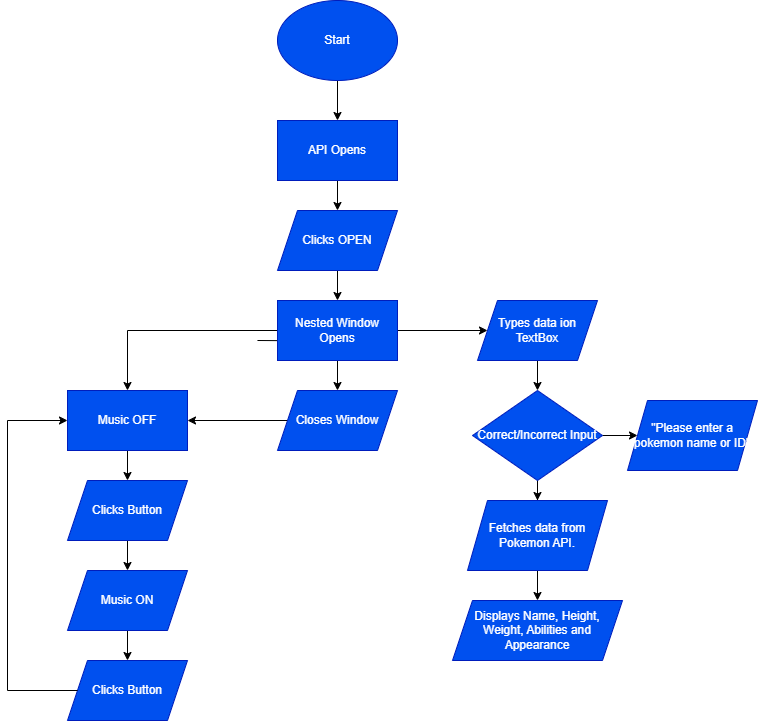

The diagram above was exported from draw.io. Its source (the exported page's mxGraphModel, read from the mxfile embedded in the PNG):
<mxGraphModel dx="1313" dy="703" grid="1" gridSize="10" guides="1" tooltips="1" connect="1" arrows="1" fold="1" page="1" pageScale="1" pageWidth="850" pageHeight="1100" math="0" shadow="0">
  <root>
    <mxCell id="0" />
    <mxCell id="1" parent="0" />
    <mxCell id="OJkioj3Pc0rIBloeoNMj-3" value="" style="edgeStyle=orthogonalEdgeStyle;rounded=0;orthogonalLoop=1;jettySize=auto;html=1;" edge="1" parent="1" source="OJkioj3Pc0rIBloeoNMj-1" target="OJkioj3Pc0rIBloeoNMj-2">
      <mxGeometry relative="1" as="geometry" />
    </mxCell>
    <mxCell id="OJkioj3Pc0rIBloeoNMj-1" value="Start" style="ellipse;whiteSpace=wrap;html=1;fillColor=#0050ef;strokeColor=#001DBC;fontColor=#ffffff;" vertex="1" parent="1">
      <mxGeometry x="340" y="40" width="120" height="80" as="geometry" />
    </mxCell>
    <mxCell id="OJkioj3Pc0rIBloeoNMj-5" value="" style="edgeStyle=orthogonalEdgeStyle;rounded=0;orthogonalLoop=1;jettySize=auto;html=1;" edge="1" parent="1" source="OJkioj3Pc0rIBloeoNMj-2" target="OJkioj3Pc0rIBloeoNMj-4">
      <mxGeometry relative="1" as="geometry" />
    </mxCell>
    <mxCell id="OJkioj3Pc0rIBloeoNMj-2" value="API Opens" style="rounded=0;whiteSpace=wrap;html=1;fillColor=#0050ef;fontColor=#ffffff;strokeColor=#001DBC;" vertex="1" parent="1">
      <mxGeometry x="340" y="160" width="120" height="60" as="geometry" />
    </mxCell>
    <mxCell id="OJkioj3Pc0rIBloeoNMj-7" value="" style="edgeStyle=orthogonalEdgeStyle;rounded=0;orthogonalLoop=1;jettySize=auto;html=1;" edge="1" parent="1" source="OJkioj3Pc0rIBloeoNMj-4" target="OJkioj3Pc0rIBloeoNMj-6">
      <mxGeometry relative="1" as="geometry" />
    </mxCell>
    <mxCell id="OJkioj3Pc0rIBloeoNMj-4" value="Clicks OPEN" style="shape=parallelogram;perimeter=parallelogramPerimeter;whiteSpace=wrap;html=1;fixedSize=1;fillColor=#0050ef;strokeColor=#001DBC;fontColor=#ffffff;rounded=0;" vertex="1" parent="1">
      <mxGeometry x="340" y="250" width="120" height="60" as="geometry" />
    </mxCell>
    <mxCell id="OJkioj3Pc0rIBloeoNMj-11" value="" style="edgeStyle=orthogonalEdgeStyle;rounded=0;orthogonalLoop=1;jettySize=auto;html=1;" edge="1" parent="1" source="OJkioj3Pc0rIBloeoNMj-6" target="OJkioj3Pc0rIBloeoNMj-10">
      <mxGeometry relative="1" as="geometry" />
    </mxCell>
    <mxCell id="OJkioj3Pc0rIBloeoNMj-29" value="" style="edgeStyle=orthogonalEdgeStyle;rounded=0;orthogonalLoop=1;jettySize=auto;html=1;" edge="1" parent="1" source="OJkioj3Pc0rIBloeoNMj-6" target="OJkioj3Pc0rIBloeoNMj-28">
      <mxGeometry relative="1" as="geometry" />
    </mxCell>
    <mxCell id="OJkioj3Pc0rIBloeoNMj-43" value="" style="edgeStyle=orthogonalEdgeStyle;rounded=0;orthogonalLoop=1;jettySize=auto;html=1;" edge="1" parent="1" target="OJkioj3Pc0rIBloeoNMj-42">
      <mxGeometry relative="1" as="geometry">
        <mxPoint x="319.9565217391307" y="380" as="sourcePoint" />
      </mxGeometry>
    </mxCell>
    <mxCell id="OJkioj3Pc0rIBloeoNMj-6" value="Nested Window Opens" style="whiteSpace=wrap;html=1;fillColor=#0050ef;strokeColor=#001DBC;fontColor=#ffffff;rounded=0;" vertex="1" parent="1">
      <mxGeometry x="340" y="340" width="120" height="60" as="geometry" />
    </mxCell>
    <mxCell id="OJkioj3Pc0rIBloeoNMj-13" value="" style="edgeStyle=orthogonalEdgeStyle;rounded=0;orthogonalLoop=1;jettySize=auto;html=1;" edge="1" parent="1" source="OJkioj3Pc0rIBloeoNMj-10" target="OJkioj3Pc0rIBloeoNMj-12">
      <mxGeometry relative="1" as="geometry" />
    </mxCell>
    <mxCell id="OJkioj3Pc0rIBloeoNMj-10" value="Music OFF" style="whiteSpace=wrap;html=1;fillColor=#0050ef;strokeColor=#001DBC;fontColor=#ffffff;rounded=0;" vertex="1" parent="1">
      <mxGeometry x="130" y="430" width="120" height="60" as="geometry" />
    </mxCell>
    <mxCell id="OJkioj3Pc0rIBloeoNMj-15" value="" style="edgeStyle=orthogonalEdgeStyle;rounded=0;orthogonalLoop=1;jettySize=auto;html=1;" edge="1" parent="1" source="OJkioj3Pc0rIBloeoNMj-12" target="OJkioj3Pc0rIBloeoNMj-14">
      <mxGeometry relative="1" as="geometry" />
    </mxCell>
    <mxCell id="OJkioj3Pc0rIBloeoNMj-12" value="Clicks Button" style="shape=parallelogram;perimeter=parallelogramPerimeter;whiteSpace=wrap;html=1;fixedSize=1;fillColor=#0050ef;strokeColor=#001DBC;fontColor=#ffffff;rounded=0;" vertex="1" parent="1">
      <mxGeometry x="130" y="520" width="120" height="60" as="geometry" />
    </mxCell>
    <mxCell id="OJkioj3Pc0rIBloeoNMj-17" value="" style="edgeStyle=orthogonalEdgeStyle;rounded=0;orthogonalLoop=1;jettySize=auto;html=1;" edge="1" parent="1" source="OJkioj3Pc0rIBloeoNMj-14" target="OJkioj3Pc0rIBloeoNMj-16">
      <mxGeometry relative="1" as="geometry" />
    </mxCell>
    <mxCell id="OJkioj3Pc0rIBloeoNMj-14" value="Music ON" style="shape=parallelogram;perimeter=parallelogramPerimeter;whiteSpace=wrap;html=1;fixedSize=1;fillColor=#0050ef;strokeColor=#001DBC;fontColor=#ffffff;rounded=0;" vertex="1" parent="1">
      <mxGeometry x="130" y="610" width="120" height="60" as="geometry" />
    </mxCell>
    <mxCell id="OJkioj3Pc0rIBloeoNMj-16" value="Clicks Button" style="shape=parallelogram;perimeter=parallelogramPerimeter;whiteSpace=wrap;html=1;fixedSize=1;fillColor=#0050ef;strokeColor=#001DBC;fontColor=#ffffff;rounded=0;" vertex="1" parent="1">
      <mxGeometry x="130" y="700" width="120" height="60" as="geometry" />
    </mxCell>
    <mxCell id="OJkioj3Pc0rIBloeoNMj-25" value="" style="endArrow=classic;html=1;rounded=0;entryX=0;entryY=0.5;entryDx=0;entryDy=0;" edge="1" parent="1" source="OJkioj3Pc0rIBloeoNMj-16" target="OJkioj3Pc0rIBloeoNMj-10">
      <mxGeometry width="50" height="50" relative="1" as="geometry">
        <mxPoint x="30" y="660" as="sourcePoint" />
        <mxPoint x="70" y="460" as="targetPoint" />
        <Array as="points">
          <mxPoint x="70" y="730" />
          <mxPoint x="70" y="460" />
        </Array>
      </mxGeometry>
    </mxCell>
    <mxCell id="OJkioj3Pc0rIBloeoNMj-31" value="" style="edgeStyle=orthogonalEdgeStyle;rounded=0;orthogonalLoop=1;jettySize=auto;html=1;" edge="1" parent="1" source="OJkioj3Pc0rIBloeoNMj-28" target="OJkioj3Pc0rIBloeoNMj-30">
      <mxGeometry relative="1" as="geometry" />
    </mxCell>
    <mxCell id="OJkioj3Pc0rIBloeoNMj-28" value="Types data ion TextBox" style="shape=parallelogram;perimeter=parallelogramPerimeter;whiteSpace=wrap;html=1;fixedSize=1;fillColor=#0050ef;strokeColor=#001DBC;fontColor=#ffffff;rounded=0;" vertex="1" parent="1">
      <mxGeometry x="540" y="340" width="120" height="60" as="geometry" />
    </mxCell>
    <mxCell id="OJkioj3Pc0rIBloeoNMj-34" value="" style="edgeStyle=orthogonalEdgeStyle;rounded=0;orthogonalLoop=1;jettySize=auto;html=1;" edge="1" parent="1" source="OJkioj3Pc0rIBloeoNMj-30" target="OJkioj3Pc0rIBloeoNMj-33">
      <mxGeometry relative="1" as="geometry" />
    </mxCell>
    <mxCell id="OJkioj3Pc0rIBloeoNMj-36" value="" style="edgeStyle=orthogonalEdgeStyle;rounded=0;orthogonalLoop=1;jettySize=auto;html=1;" edge="1" parent="1" source="OJkioj3Pc0rIBloeoNMj-30" target="OJkioj3Pc0rIBloeoNMj-35">
      <mxGeometry relative="1" as="geometry" />
    </mxCell>
    <mxCell id="OJkioj3Pc0rIBloeoNMj-30" value="Correct/Incorrect Input" style="rhombus;whiteSpace=wrap;html=1;fillColor=#0050ef;strokeColor=#001DBC;fontColor=#ffffff;rounded=0;" vertex="1" parent="1">
      <mxGeometry x="535" y="430" width="130" height="90" as="geometry" />
    </mxCell>
    <mxCell id="OJkioj3Pc0rIBloeoNMj-33" value="&quot;Please enter a pokemon name or ID&quot;" style="shape=parallelogram;perimeter=parallelogramPerimeter;whiteSpace=wrap;html=1;fixedSize=1;fillColor=#0050ef;strokeColor=#001DBC;fontColor=#ffffff;rounded=0;" vertex="1" parent="1">
      <mxGeometry x="690" y="440" width="130" height="70" as="geometry" />
    </mxCell>
    <mxCell id="OJkioj3Pc0rIBloeoNMj-40" value="" style="edgeStyle=orthogonalEdgeStyle;rounded=0;orthogonalLoop=1;jettySize=auto;html=1;" edge="1" parent="1" source="OJkioj3Pc0rIBloeoNMj-35" target="OJkioj3Pc0rIBloeoNMj-39">
      <mxGeometry relative="1" as="geometry" />
    </mxCell>
    <mxCell id="OJkioj3Pc0rIBloeoNMj-35" value="Fetches data from Pokemon API." style="shape=parallelogram;perimeter=parallelogramPerimeter;whiteSpace=wrap;html=1;fixedSize=1;fillColor=#0050ef;strokeColor=#001DBC;fontColor=#ffffff;rounded=0;" vertex="1" parent="1">
      <mxGeometry x="530" y="540" width="140" height="70" as="geometry" />
    </mxCell>
    <mxCell id="OJkioj3Pc0rIBloeoNMj-39" value="Displays Name, Height, Weight, Abilities and Appearance" style="shape=parallelogram;perimeter=parallelogramPerimeter;whiteSpace=wrap;html=1;fixedSize=1;fillColor=#0050ef;strokeColor=#001DBC;fontColor=#ffffff;rounded=0;" vertex="1" parent="1">
      <mxGeometry x="515" y="640" width="170" height="60" as="geometry" />
    </mxCell>
    <mxCell id="OJkioj3Pc0rIBloeoNMj-46" value="" style="edgeStyle=orthogonalEdgeStyle;rounded=0;orthogonalLoop=1;jettySize=auto;html=1;" edge="1" parent="1" source="OJkioj3Pc0rIBloeoNMj-42" target="OJkioj3Pc0rIBloeoNMj-10">
      <mxGeometry relative="1" as="geometry" />
    </mxCell>
    <mxCell id="OJkioj3Pc0rIBloeoNMj-42" value="Closes Window" style="shape=parallelogram;perimeter=parallelogramPerimeter;whiteSpace=wrap;html=1;fixedSize=1;fillColor=#0050ef;strokeColor=#001DBC;fontColor=#ffffff;rounded=0;" vertex="1" parent="1">
      <mxGeometry x="340" y="430" width="120" height="60" as="geometry" />
    </mxCell>
  </root>
</mxGraphModel>